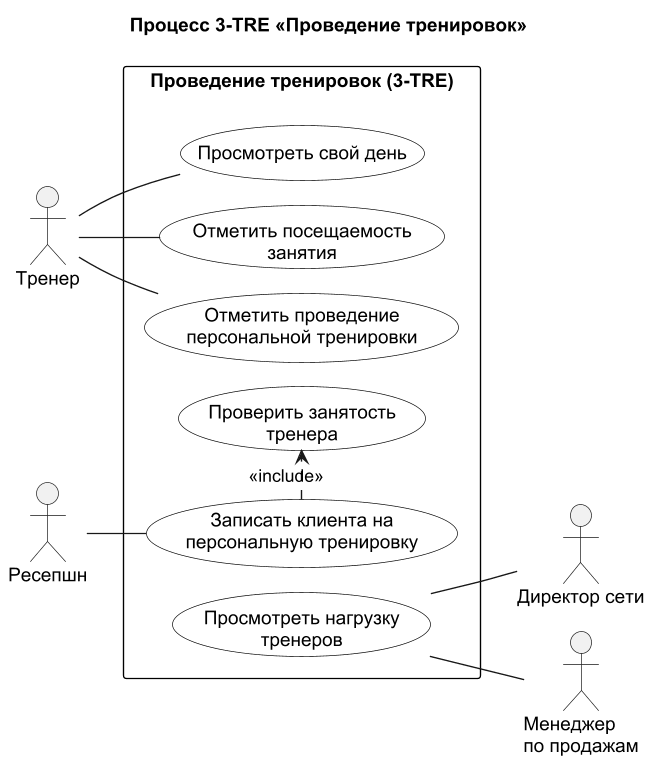

The diagram above was rendered by PlantUML. Its source (embedded in the PNG):
@startuml
!pragma layout smetana
left to right direction
skinparam shadowing false
skinparam dpi 130
skinparam defaultFontName Arial
skinparam usecase {
  BackgroundColor White
  BorderColor Black
}
skinparam rectangle {
  BackgroundColor White
  BorderColor Black
}
title Процесс 3-TRE «Проведение тренировок»

actor "Тренер" as Tr
actor "Ресепшн" as Rec
actor "Директор сети" as Dir
actor "Менеджер\nпо продажам" as Mgr

rectangle "Проведение тренировок (3-TRE)" {
  usecase "Просмотреть свой день" as U31
  usecase "Отметить посещаемость\nзанятия" as U32
  usecase "Записать клиента на\nперсональную тренировку" as U33
  usecase "Проверить занятость\nтренера" as U34
  usecase "Отметить проведение\nперсональной тренировки" as U35
  usecase "Просмотреть нагрузку\nтренеров" as U36
}

Tr -- U31
Tr -- U32
Rec -- U33
Tr -- U35
U36 -- Dir
U36 -- Mgr
U33 .> U34 : <<include>>
@enduml